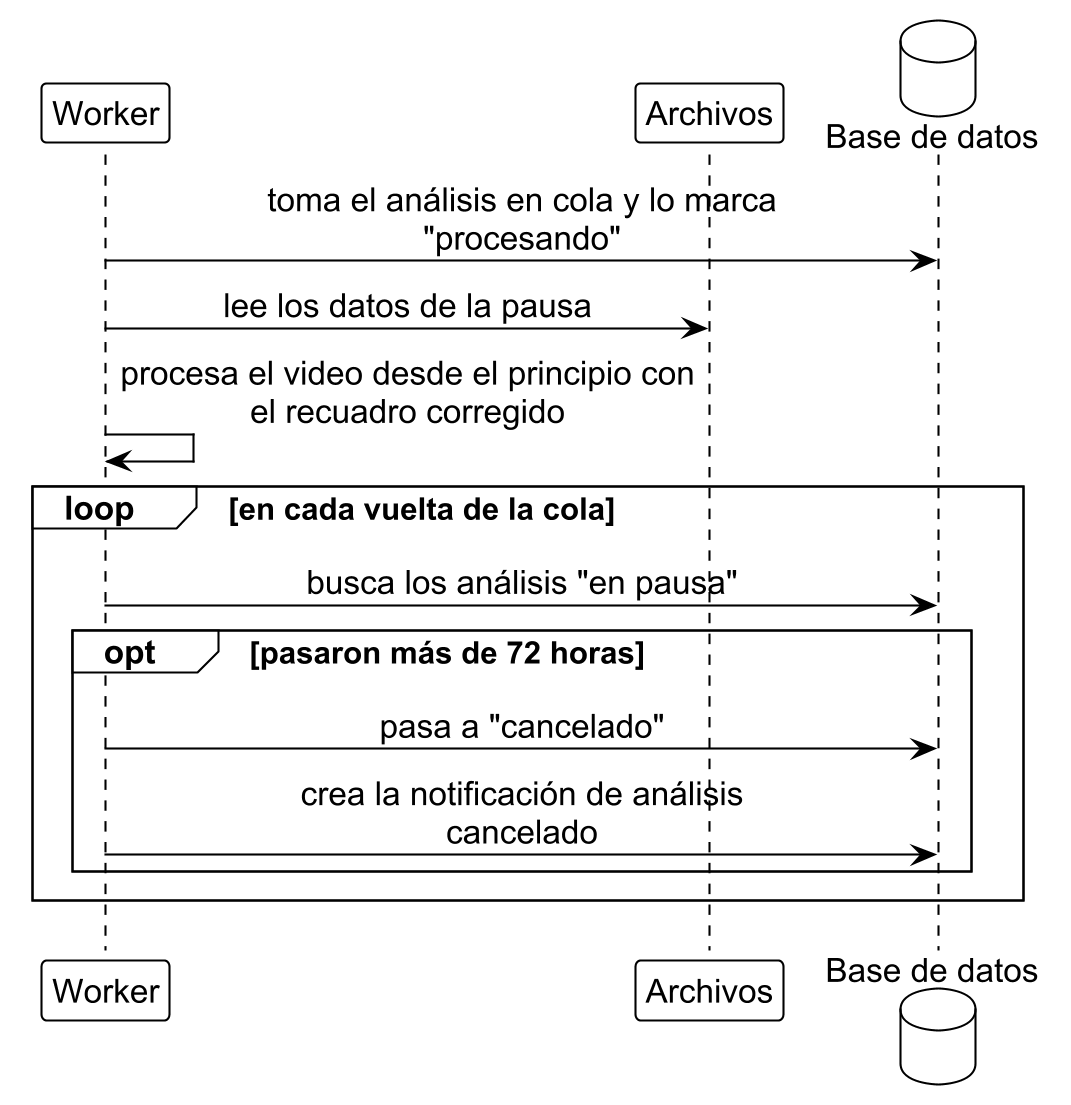

The diagram above was rendered by PlantUML. Its source (embedded in the PNG):
@startuml pau_5
!include ../estilo_doc.iuml
skinparam dpi 200
participant Worker as w
participant Archivos as fs
database "Base de datos" as db

w -> db: toma el análisis en cola y lo marca\n"procesando"
w -> fs: lee los datos de la pausa
w -> w: procesa el video desde el principio con\nel recuadro corregido
loop en cada vuelta de la cola
  w -> db: busca los análisis "en pausa"
  opt pasaron más de 72 horas
    w -> db: pasa a "cancelado"
    w -> db: crea la notificación de análisis\ncancelado
  end
end
@enduml